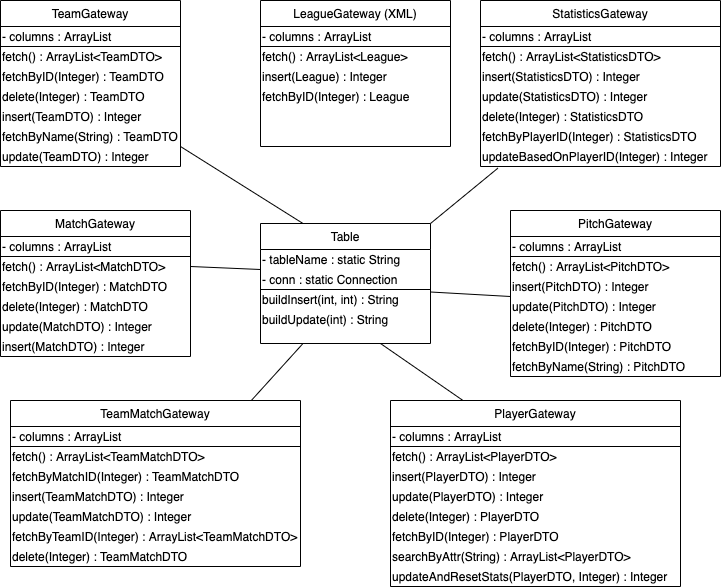

The diagram above was exported from draw.io. Its source (the exported page's mxGraphModel, read from the mxfile embedded in the PNG):
<mxGraphModel dx="946" dy="614" grid="1" gridSize="10" guides="1" tooltips="1" connect="1" arrows="1" fold="1" page="1" pageScale="1" pageWidth="827" pageHeight="1169" math="0" shadow="0">
  <root>
    <mxCell id="WIyWlLk6GJQsqaUBKTNV-0" />
    <mxCell id="WIyWlLk6GJQsqaUBKTNV-1" parent="WIyWlLk6GJQsqaUBKTNV-0" />
    <mxCell id="SXde1_B3SVta3ZP5FGLc-15" value="PlayerGateway" style="swimlane;fontStyle=0;align=center;verticalAlign=top;childLayout=stackLayout;horizontal=1;startSize=26;horizontalStack=0;resizeParent=1;resizeLast=0;collapsible=1;marginBottom=0;rounded=0;shadow=0;strokeWidth=1;" parent="WIyWlLk6GJQsqaUBKTNV-1" vertex="1">
      <mxGeometry x="430" y="450" width="290" height="186" as="geometry">
        <mxRectangle x="130" y="380" width="160" height="26" as="alternateBounds" />
      </mxGeometry>
    </mxCell>
    <mxCell id="NYvfs3vOSJUhqYfTomTF-10" value="- columns : ArrayList" style="text;html=1;align=left;verticalAlign=middle;whiteSpace=wrap;rounded=0;strokeColor=#000000;" parent="SXde1_B3SVta3ZP5FGLc-15" vertex="1">
      <mxGeometry y="26" width="290" height="20" as="geometry" />
    </mxCell>
    <mxCell id="NYvfs3vOSJUhqYfTomTF-22" value="fetch() : ArrayList&amp;lt;PlayerDTO&amp;gt;" style="text;html=1;align=left;verticalAlign=middle;whiteSpace=wrap;rounded=0;" parent="SXde1_B3SVta3ZP5FGLc-15" vertex="1">
      <mxGeometry y="46" width="290" height="20" as="geometry" />
    </mxCell>
    <mxCell id="NYvfs3vOSJUhqYfTomTF-26" value="insert(PlayerDTO) : Integer" style="text;html=1;align=left;verticalAlign=middle;whiteSpace=wrap;rounded=0;" parent="SXde1_B3SVta3ZP5FGLc-15" vertex="1">
      <mxGeometry y="66" width="290" height="20" as="geometry" />
    </mxCell>
    <mxCell id="NYvfs3vOSJUhqYfTomTF-25" value="update(PlayerDTO) : Integer" style="text;html=1;align=left;verticalAlign=middle;whiteSpace=wrap;rounded=0;" parent="SXde1_B3SVta3ZP5FGLc-15" vertex="1">
      <mxGeometry y="86" width="290" height="20" as="geometry" />
    </mxCell>
    <mxCell id="NYvfs3vOSJUhqYfTomTF-24" value="delete(Integer) : PlayerDTO" style="text;html=1;align=left;verticalAlign=middle;whiteSpace=wrap;rounded=0;" parent="SXde1_B3SVta3ZP5FGLc-15" vertex="1">
      <mxGeometry y="106" width="290" height="20" as="geometry" />
    </mxCell>
    <mxCell id="NYvfs3vOSJUhqYfTomTF-23" value="fetchByID(Integer) : PlayerDTO" style="text;html=1;align=left;verticalAlign=middle;whiteSpace=wrap;rounded=0;" parent="SXde1_B3SVta3ZP5FGLc-15" vertex="1">
      <mxGeometry y="126" width="290" height="20" as="geometry" />
    </mxCell>
    <mxCell id="NYvfs3vOSJUhqYfTomTF-50" value="searchByAttr(String) : ArrayList&amp;lt;PlayerDTO&amp;gt;" style="text;html=1;align=left;verticalAlign=middle;whiteSpace=wrap;rounded=0;" parent="SXde1_B3SVta3ZP5FGLc-15" vertex="1">
      <mxGeometry y="146" width="290" height="20" as="geometry" />
    </mxCell>
    <mxCell id="NYvfs3vOSJUhqYfTomTF-51" value="updateAndResetStats(PlayerDTO, Integer) : Integer" style="text;html=1;align=left;verticalAlign=middle;whiteSpace=wrap;rounded=0;" parent="SXde1_B3SVta3ZP5FGLc-15" vertex="1">
      <mxGeometry y="166" width="290" height="20" as="geometry" />
    </mxCell>
    <mxCell id="SXde1_B3SVta3ZP5FGLc-21" value="StatisticsGateway" style="swimlane;fontStyle=0;align=center;verticalAlign=top;childLayout=stackLayout;horizontal=1;startSize=26;horizontalStack=0;resizeParent=1;resizeLast=0;collapsible=1;marginBottom=0;rounded=0;shadow=0;strokeWidth=1;" parent="WIyWlLk6GJQsqaUBKTNV-1" vertex="1">
      <mxGeometry x="520" y="50" width="240" height="166" as="geometry">
        <mxRectangle x="130" y="380" width="160" height="26" as="alternateBounds" />
      </mxGeometry>
    </mxCell>
    <mxCell id="NYvfs3vOSJUhqYfTomTF-5" value="- columns : ArrayList" style="text;html=1;align=left;verticalAlign=middle;whiteSpace=wrap;rounded=0;strokeColor=#000000;" parent="SXde1_B3SVta3ZP5FGLc-21" vertex="1">
      <mxGeometry y="26" width="240" height="20" as="geometry" />
    </mxCell>
    <mxCell id="NYvfs3vOSJUhqYfTomTF-27" value="fetch() : ArrayList&amp;lt;StatisticsDTO&amp;gt;" style="text;html=1;align=left;verticalAlign=middle;whiteSpace=wrap;rounded=0;" parent="SXde1_B3SVta3ZP5FGLc-21" vertex="1">
      <mxGeometry y="46" width="240" height="20" as="geometry" />
    </mxCell>
    <mxCell id="NYvfs3vOSJUhqYfTomTF-31" value="insert(StatisticsDTO) : Integer" style="text;html=1;align=left;verticalAlign=middle;whiteSpace=wrap;rounded=0;" parent="SXde1_B3SVta3ZP5FGLc-21" vertex="1">
      <mxGeometry y="66" width="240" height="20" as="geometry" />
    </mxCell>
    <mxCell id="NYvfs3vOSJUhqYfTomTF-30" value="update(StatisticsDTO) : Integer" style="text;html=1;align=left;verticalAlign=middle;whiteSpace=wrap;rounded=0;" parent="SXde1_B3SVta3ZP5FGLc-21" vertex="1">
      <mxGeometry y="86" width="240" height="20" as="geometry" />
    </mxCell>
    <mxCell id="NYvfs3vOSJUhqYfTomTF-29" value="delete(Integer) : StatisticsDTO" style="text;html=1;align=left;verticalAlign=middle;whiteSpace=wrap;rounded=0;" parent="SXde1_B3SVta3ZP5FGLc-21" vertex="1">
      <mxGeometry y="106" width="240" height="20" as="geometry" />
    </mxCell>
    <mxCell id="NYvfs3vOSJUhqYfTomTF-28" value="fetchByPlayerID(Integer) : StatisticsDTO" style="text;html=1;align=left;verticalAlign=middle;whiteSpace=wrap;rounded=0;" parent="SXde1_B3SVta3ZP5FGLc-21" vertex="1">
      <mxGeometry y="126" width="240" height="20" as="geometry" />
    </mxCell>
    <mxCell id="NYvfs3vOSJUhqYfTomTF-48" value="updateBasedOnPlayerID(Integer) : Integer" style="text;html=1;align=left;verticalAlign=middle;whiteSpace=wrap;rounded=0;" parent="SXde1_B3SVta3ZP5FGLc-21" vertex="1">
      <mxGeometry y="146" width="240" height="20" as="geometry" />
    </mxCell>
    <mxCell id="SXde1_B3SVta3ZP5FGLc-29" value="TeamGateway" style="swimlane;fontStyle=0;align=center;verticalAlign=top;childLayout=stackLayout;horizontal=1;startSize=26;horizontalStack=0;resizeParent=1;resizeLast=0;collapsible=1;marginBottom=0;rounded=0;shadow=0;strokeWidth=1;" parent="WIyWlLk6GJQsqaUBKTNV-1" vertex="1">
      <mxGeometry x="40" y="50" width="180" height="166" as="geometry">
        <mxRectangle x="230" y="140" width="160" height="26" as="alternateBounds" />
      </mxGeometry>
    </mxCell>
    <mxCell id="NYvfs3vOSJUhqYfTomTF-7" value="- columns : ArrayList" style="text;html=1;align=left;verticalAlign=middle;whiteSpace=wrap;rounded=0;strokeColor=#000000;" parent="SXde1_B3SVta3ZP5FGLc-29" vertex="1">
      <mxGeometry y="26" width="180" height="20" as="geometry" />
    </mxCell>
    <mxCell id="NYvfs3vOSJUhqYfTomTF-37" value="fetch() : ArrayList&amp;lt;TeamDTO&amp;gt;" style="text;html=1;align=left;verticalAlign=middle;whiteSpace=wrap;rounded=0;" parent="SXde1_B3SVta3ZP5FGLc-29" vertex="1">
      <mxGeometry y="46" width="180" height="20" as="geometry" />
    </mxCell>
    <mxCell id="NYvfs3vOSJUhqYfTomTF-38" value="fetchByID(Integer) : TeamDTO" style="text;html=1;align=left;verticalAlign=middle;whiteSpace=wrap;rounded=0;" parent="SXde1_B3SVta3ZP5FGLc-29" vertex="1">
      <mxGeometry y="66" width="180" height="20" as="geometry" />
    </mxCell>
    <mxCell id="NYvfs3vOSJUhqYfTomTF-39" value="delete(Integer) : TeamDTO" style="text;html=1;align=left;verticalAlign=middle;whiteSpace=wrap;rounded=0;" parent="SXde1_B3SVta3ZP5FGLc-29" vertex="1">
      <mxGeometry y="86" width="180" height="20" as="geometry" />
    </mxCell>
    <mxCell id="NYvfs3vOSJUhqYfTomTF-41" value="insert(TeamDTO) : Integer" style="text;html=1;align=left;verticalAlign=middle;whiteSpace=wrap;rounded=0;" parent="SXde1_B3SVta3ZP5FGLc-29" vertex="1">
      <mxGeometry y="106" width="180" height="20" as="geometry" />
    </mxCell>
    <mxCell id="NYvfs3vOSJUhqYfTomTF-47" value="fetchByName(String) : TeamDTO" style="text;html=1;align=left;verticalAlign=middle;whiteSpace=wrap;rounded=0;" parent="SXde1_B3SVta3ZP5FGLc-29" vertex="1">
      <mxGeometry y="126" width="180" height="20" as="geometry" />
    </mxCell>
    <mxCell id="NYvfs3vOSJUhqYfTomTF-40" value="update(TeamDTO) : Integer" style="text;html=1;align=left;verticalAlign=middle;whiteSpace=wrap;rounded=0;" parent="SXde1_B3SVta3ZP5FGLc-29" vertex="1">
      <mxGeometry y="146" width="180" height="20" as="geometry" />
    </mxCell>
    <mxCell id="SXde1_B3SVta3ZP5FGLc-39" value="MatchGateway" style="swimlane;fontStyle=0;align=center;verticalAlign=top;childLayout=stackLayout;horizontal=1;startSize=26;horizontalStack=0;resizeParent=1;resizeLast=0;collapsible=1;marginBottom=0;rounded=0;shadow=0;strokeWidth=1;" parent="WIyWlLk6GJQsqaUBKTNV-1" vertex="1">
      <mxGeometry x="40" y="260" width="190" height="146" as="geometry">
        <mxRectangle x="230" y="140" width="160" height="26" as="alternateBounds" />
      </mxGeometry>
    </mxCell>
    <mxCell id="NYvfs3vOSJUhqYfTomTF-8" value="- columns : ArrayList" style="text;html=1;align=left;verticalAlign=middle;whiteSpace=wrap;rounded=0;strokeColor=#000000;" parent="SXde1_B3SVta3ZP5FGLc-39" vertex="1">
      <mxGeometry y="26" width="190" height="20" as="geometry" />
    </mxCell>
    <mxCell id="NYvfs3vOSJUhqYfTomTF-12" value="fetch() : ArrayList&amp;lt;MatchDTO&amp;gt;" style="text;html=1;align=left;verticalAlign=middle;whiteSpace=wrap;rounded=0;" parent="SXde1_B3SVta3ZP5FGLc-39" vertex="1">
      <mxGeometry y="46" width="190" height="20" as="geometry" />
    </mxCell>
    <mxCell id="NYvfs3vOSJUhqYfTomTF-13" value="fetchByID(Integer) : MatchDTO" style="text;html=1;align=left;verticalAlign=middle;whiteSpace=wrap;rounded=0;" parent="SXde1_B3SVta3ZP5FGLc-39" vertex="1">
      <mxGeometry y="66" width="190" height="20" as="geometry" />
    </mxCell>
    <mxCell id="NYvfs3vOSJUhqYfTomTF-14" value="delete(Integer) : MatchDTO" style="text;html=1;align=left;verticalAlign=middle;whiteSpace=wrap;rounded=0;" parent="SXde1_B3SVta3ZP5FGLc-39" vertex="1">
      <mxGeometry y="86" width="190" height="20" as="geometry" />
    </mxCell>
    <mxCell id="NYvfs3vOSJUhqYfTomTF-15" value="update(MatchDTO) : Integer" style="text;html=1;align=left;verticalAlign=middle;whiteSpace=wrap;rounded=0;" parent="SXde1_B3SVta3ZP5FGLc-39" vertex="1">
      <mxGeometry y="106" width="190" height="20" as="geometry" />
    </mxCell>
    <mxCell id="NYvfs3vOSJUhqYfTomTF-16" value="insert(MatchDTO) : Integer" style="text;html=1;align=left;verticalAlign=middle;whiteSpace=wrap;rounded=0;" parent="SXde1_B3SVta3ZP5FGLc-39" vertex="1">
      <mxGeometry y="126" width="190" height="20" as="geometry" />
    </mxCell>
    <mxCell id="SXde1_B3SVta3ZP5FGLc-44" value="PitchGateway" style="swimlane;fontStyle=0;align=center;verticalAlign=top;childLayout=stackLayout;horizontal=1;startSize=26;horizontalStack=0;resizeParent=1;resizeLast=0;collapsible=1;marginBottom=0;rounded=0;shadow=0;strokeWidth=1;" parent="WIyWlLk6GJQsqaUBKTNV-1" vertex="1">
      <mxGeometry x="550" y="260" width="210" height="166" as="geometry">
        <mxRectangle x="230" y="140" width="160" height="26" as="alternateBounds" />
      </mxGeometry>
    </mxCell>
    <mxCell id="NYvfs3vOSJUhqYfTomTF-9" value="- columns : ArrayList" style="text;html=1;align=left;verticalAlign=middle;whiteSpace=wrap;rounded=0;strokeColor=#000000;" parent="SXde1_B3SVta3ZP5FGLc-44" vertex="1">
      <mxGeometry y="26" width="210" height="20" as="geometry" />
    </mxCell>
    <mxCell id="NYvfs3vOSJUhqYfTomTF-17" value="fetch() : ArrayList&amp;lt;PitchDTO&amp;gt;" style="text;html=1;align=left;verticalAlign=middle;whiteSpace=wrap;rounded=0;" parent="SXde1_B3SVta3ZP5FGLc-44" vertex="1">
      <mxGeometry y="46" width="210" height="20" as="geometry" />
    </mxCell>
    <mxCell id="NYvfs3vOSJUhqYfTomTF-21" value="insert(PitchDTO) : Integer" style="text;html=1;align=left;verticalAlign=middle;whiteSpace=wrap;rounded=0;" parent="SXde1_B3SVta3ZP5FGLc-44" vertex="1">
      <mxGeometry y="66" width="210" height="20" as="geometry" />
    </mxCell>
    <mxCell id="NYvfs3vOSJUhqYfTomTF-20" value="update(PitchDTO) : Integer" style="text;html=1;align=left;verticalAlign=middle;whiteSpace=wrap;rounded=0;" parent="SXde1_B3SVta3ZP5FGLc-44" vertex="1">
      <mxGeometry y="86" width="210" height="20" as="geometry" />
    </mxCell>
    <mxCell id="NYvfs3vOSJUhqYfTomTF-19" value="delete(Integer) : PitchDTO" style="text;html=1;align=left;verticalAlign=middle;whiteSpace=wrap;rounded=0;" parent="SXde1_B3SVta3ZP5FGLc-44" vertex="1">
      <mxGeometry y="106" width="210" height="20" as="geometry" />
    </mxCell>
    <mxCell id="NYvfs3vOSJUhqYfTomTF-18" value="fetchByID(Integer) : PitchDTO" style="text;html=1;align=left;verticalAlign=middle;whiteSpace=wrap;rounded=0;" parent="SXde1_B3SVta3ZP5FGLc-44" vertex="1">
      <mxGeometry y="126" width="210" height="20" as="geometry" />
    </mxCell>
    <mxCell id="NYvfs3vOSJUhqYfTomTF-49" value="fetchByName(String) : PitchDTO" style="text;html=1;align=left;verticalAlign=middle;whiteSpace=wrap;rounded=0;" parent="SXde1_B3SVta3ZP5FGLc-44" vertex="1">
      <mxGeometry y="146" width="210" height="20" as="geometry" />
    </mxCell>
    <mxCell id="SXde1_B3SVta3ZP5FGLc-75" value="LeagueGateway (XML)" style="swimlane;fontStyle=0;align=center;verticalAlign=top;childLayout=stackLayout;horizontal=1;startSize=26;horizontalStack=0;resizeParent=1;resizeLast=0;collapsible=1;marginBottom=0;rounded=0;shadow=0;strokeWidth=1;" parent="WIyWlLk6GJQsqaUBKTNV-1" vertex="1">
      <mxGeometry x="300" y="50" width="190" height="146" as="geometry">
        <mxRectangle x="230" y="140" width="160" height="26" as="alternateBounds" />
      </mxGeometry>
    </mxCell>
    <mxCell id="NYvfs3vOSJUhqYfTomTF-6" value="- columns : ArrayList" style="text;html=1;align=left;verticalAlign=middle;whiteSpace=wrap;rounded=0;strokeColor=#000000;" parent="SXde1_B3SVta3ZP5FGLc-75" vertex="1">
      <mxGeometry y="26" width="190" height="20" as="geometry" />
    </mxCell>
    <mxCell id="NYvfs3vOSJUhqYfTomTF-32" value="fetch() : ArrayList&amp;lt;League&amp;gt;" style="text;html=1;align=left;verticalAlign=middle;whiteSpace=wrap;rounded=0;" parent="SXde1_B3SVta3ZP5FGLc-75" vertex="1">
      <mxGeometry y="46" width="190" height="20" as="geometry" />
    </mxCell>
    <mxCell id="NYvfs3vOSJUhqYfTomTF-36" value="insert(League) : Integer" style="text;html=1;align=left;verticalAlign=middle;whiteSpace=wrap;rounded=0;" parent="SXde1_B3SVta3ZP5FGLc-75" vertex="1">
      <mxGeometry y="66" width="190" height="20" as="geometry" />
    </mxCell>
    <mxCell id="jlGxqJdJNvgqLMDBzHkI-0" value="fetchByID(Integer) : League" style="text;html=1;align=left;verticalAlign=middle;whiteSpace=wrap;rounded=0;" vertex="1" parent="SXde1_B3SVta3ZP5FGLc-75">
      <mxGeometry y="86" width="190" height="20" as="geometry" />
    </mxCell>
    <mxCell id="NYvfs3vOSJUhqYfTomTF-1" value="TeamMatchGateway" style="swimlane;fontStyle=0;align=center;verticalAlign=top;childLayout=stackLayout;horizontal=1;startSize=26;horizontalStack=0;resizeParent=1;resizeLast=0;collapsible=1;marginBottom=0;rounded=0;shadow=0;strokeWidth=1;" parent="WIyWlLk6GJQsqaUBKTNV-1" vertex="1">
      <mxGeometry x="50" y="450" width="290" height="166" as="geometry">
        <mxRectangle x="230" y="140" width="160" height="26" as="alternateBounds" />
      </mxGeometry>
    </mxCell>
    <mxCell id="NYvfs3vOSJUhqYfTomTF-11" value="- columns : ArrayList" style="text;html=1;align=left;verticalAlign=middle;whiteSpace=wrap;rounded=0;strokeColor=#000000;" parent="NYvfs3vOSJUhqYfTomTF-1" vertex="1">
      <mxGeometry y="26" width="290" height="20" as="geometry" />
    </mxCell>
    <mxCell id="NYvfs3vOSJUhqYfTomTF-42" value="fetch() : ArrayList&amp;lt;TeamMatchDTO&amp;gt;" style="text;html=1;align=left;verticalAlign=middle;whiteSpace=wrap;rounded=0;" parent="NYvfs3vOSJUhqYfTomTF-1" vertex="1">
      <mxGeometry y="46" width="290" height="20" as="geometry" />
    </mxCell>
    <mxCell id="NYvfs3vOSJUhqYfTomTF-43" value="fetchByMatchID(Integer) : TeamMatchDTO" style="text;html=1;align=left;verticalAlign=middle;whiteSpace=wrap;rounded=0;" parent="NYvfs3vOSJUhqYfTomTF-1" vertex="1">
      <mxGeometry y="66" width="290" height="20" as="geometry" />
    </mxCell>
    <mxCell id="NYvfs3vOSJUhqYfTomTF-46" value="insert(TeamMatchDTO) : Integer" style="text;html=1;align=left;verticalAlign=middle;whiteSpace=wrap;rounded=0;" parent="NYvfs3vOSJUhqYfTomTF-1" vertex="1">
      <mxGeometry y="86" width="290" height="20" as="geometry" />
    </mxCell>
    <mxCell id="NYvfs3vOSJUhqYfTomTF-45" value="update(TeamMatchDTO) : Integer" style="text;html=1;align=left;verticalAlign=middle;whiteSpace=wrap;rounded=0;" parent="NYvfs3vOSJUhqYfTomTF-1" vertex="1">
      <mxGeometry y="106" width="290" height="20" as="geometry" />
    </mxCell>
    <mxCell id="NYvfs3vOSJUhqYfTomTF-52" value="fetchByTeamID(Integer) : ArrayList&amp;lt;TeamMatchDTO&amp;gt;" style="text;html=1;align=left;verticalAlign=middle;whiteSpace=wrap;rounded=0;" parent="NYvfs3vOSJUhqYfTomTF-1" vertex="1">
      <mxGeometry y="126" width="290" height="20" as="geometry" />
    </mxCell>
    <mxCell id="NYvfs3vOSJUhqYfTomTF-44" value="delete(Integer) : TeamMatchDTO" style="text;html=1;align=left;verticalAlign=middle;whiteSpace=wrap;rounded=0;" parent="NYvfs3vOSJUhqYfTomTF-1" vertex="1">
      <mxGeometry y="146" width="290" height="20" as="geometry" />
    </mxCell>
    <mxCell id="8JRrzGYOB6oP6F1jKbF8-0" value="Table" style="swimlane;fontStyle=0;align=center;verticalAlign=top;childLayout=stackLayout;horizontal=1;startSize=26;horizontalStack=0;resizeParent=1;resizeLast=0;collapsible=1;marginBottom=0;rounded=0;shadow=0;strokeWidth=1;" parent="WIyWlLk6GJQsqaUBKTNV-1" vertex="1">
      <mxGeometry x="300" y="273" width="170" height="120" as="geometry">
        <mxRectangle x="230" y="140" width="160" height="26" as="alternateBounds" />
      </mxGeometry>
    </mxCell>
    <mxCell id="8JRrzGYOB6oP6F1jKbF8-1" value="- tableName : static String" style="text;html=1;align=left;verticalAlign=middle;whiteSpace=wrap;rounded=0;" parent="8JRrzGYOB6oP6F1jKbF8-0" vertex="1">
      <mxGeometry y="26" width="170" height="20" as="geometry" />
    </mxCell>
    <mxCell id="8JRrzGYOB6oP6F1jKbF8-9" value="- conn : static Connection" style="text;html=1;align=left;verticalAlign=middle;whiteSpace=wrap;rounded=0;" parent="8JRrzGYOB6oP6F1jKbF8-0" vertex="1">
      <mxGeometry y="46" width="170" height="20" as="geometry" />
    </mxCell>
    <mxCell id="8JRrzGYOB6oP6F1jKbF8-4" value="buildInsert(int, int) : String" style="text;html=1;align=left;verticalAlign=middle;whiteSpace=wrap;rounded=0;" parent="8JRrzGYOB6oP6F1jKbF8-0" vertex="1">
      <mxGeometry y="66" width="170" height="20" as="geometry" />
    </mxCell>
    <mxCell id="8JRrzGYOB6oP6F1jKbF8-10" value="" style="endArrow=none;html=1;exitX=0;exitY=0;exitDx=0;exitDy=0;" parent="8JRrzGYOB6oP6F1jKbF8-0" source="8JRrzGYOB6oP6F1jKbF8-4" edge="1">
      <mxGeometry width="50" height="50" relative="1" as="geometry">
        <mxPoint x="230" y="116" as="sourcePoint" />
        <mxPoint x="170" y="66" as="targetPoint" />
        <Array as="points" />
      </mxGeometry>
    </mxCell>
    <mxCell id="8JRrzGYOB6oP6F1jKbF8-5" value="buildUpdate(int) : String" style="text;html=1;align=left;verticalAlign=middle;whiteSpace=wrap;rounded=0;" parent="8JRrzGYOB6oP6F1jKbF8-0" vertex="1">
      <mxGeometry y="86" width="170" height="20" as="geometry" />
    </mxCell>
    <mxCell id="8JRrzGYOB6oP6F1jKbF8-11" value="" style="endArrow=none;html=1;exitX=1;exitY=0;exitDx=0;exitDy=0;entryX=0.25;entryY=0;entryDx=0;entryDy=0;" parent="WIyWlLk6GJQsqaUBKTNV-1" source="NYvfs3vOSJUhqYfTomTF-40" target="8JRrzGYOB6oP6F1jKbF8-0" edge="1">
      <mxGeometry width="50" height="50" relative="1" as="geometry">
        <mxPoint x="280" y="260" as="sourcePoint" />
        <mxPoint x="330" y="210" as="targetPoint" />
      </mxGeometry>
    </mxCell>
    <mxCell id="8JRrzGYOB6oP6F1jKbF8-12" value="" style="endArrow=none;html=1;entryX=0;entryY=0;entryDx=0;entryDy=0;exitX=1;exitY=0.5;exitDx=0;exitDy=0;" parent="WIyWlLk6GJQsqaUBKTNV-1" source="NYvfs3vOSJUhqYfTomTF-12" target="8JRrzGYOB6oP6F1jKbF8-9" edge="1">
      <mxGeometry width="50" height="50" relative="1" as="geometry">
        <mxPoint x="250" y="319" as="sourcePoint" />
        <mxPoint x="230" y="270" as="targetPoint" />
      </mxGeometry>
    </mxCell>
    <mxCell id="8JRrzGYOB6oP6F1jKbF8-13" value="" style="endArrow=none;html=1;entryX=0.25;entryY=1;entryDx=0;entryDy=0;exitX=0.832;exitY=-0.003;exitDx=0;exitDy=0;exitPerimeter=0;" parent="WIyWlLk6GJQsqaUBKTNV-1" source="NYvfs3vOSJUhqYfTomTF-1" target="8JRrzGYOB6oP6F1jKbF8-0" edge="1">
      <mxGeometry width="50" height="50" relative="1" as="geometry">
        <mxPoint x="300" y="447" as="sourcePoint" />
        <mxPoint x="370" y="450" as="targetPoint" />
      </mxGeometry>
    </mxCell>
    <mxCell id="8JRrzGYOB6oP6F1jKbF8-14" value="" style="endArrow=none;html=1;entryX=0.25;entryY=0;entryDx=0;entryDy=0;exitX=1;exitY=0.5;exitDx=0;exitDy=0;" parent="WIyWlLk6GJQsqaUBKTNV-1" target="SXde1_B3SVta3ZP5FGLc-15" edge="1">
      <mxGeometry width="50" height="50" relative="1" as="geometry">
        <mxPoint x="420" y="393" as="sourcePoint" />
        <mxPoint x="490" y="396" as="targetPoint" />
      </mxGeometry>
    </mxCell>
    <mxCell id="8JRrzGYOB6oP6F1jKbF8-15" value="" style="endArrow=none;html=1;entryX=0;entryY=1;entryDx=0;entryDy=0;exitX=1;exitY=0.5;exitDx=0;exitDy=0;" parent="WIyWlLk6GJQsqaUBKTNV-1" target="NYvfs3vOSJUhqYfTomTF-21" edge="1">
      <mxGeometry width="50" height="50" relative="1" as="geometry">
        <mxPoint x="470" y="341.5" as="sourcePoint" />
        <mxPoint x="540" y="344.5" as="targetPoint" />
      </mxGeometry>
    </mxCell>
    <mxCell id="8JRrzGYOB6oP6F1jKbF8-16" value="" style="endArrow=none;html=1;entryX=0.072;entryY=1.088;entryDx=0;entryDy=0;exitX=1;exitY=0;exitDx=0;exitDy=0;entryPerimeter=0;" parent="WIyWlLk6GJQsqaUBKTNV-1" source="8JRrzGYOB6oP6F1jKbF8-0" target="NYvfs3vOSJUhqYfTomTF-48" edge="1">
      <mxGeometry width="50" height="50" relative="1" as="geometry">
        <mxPoint x="470" y="250" as="sourcePoint" />
        <mxPoint x="540" y="253" as="targetPoint" />
      </mxGeometry>
    </mxCell>
  </root>
</mxGraphModel>